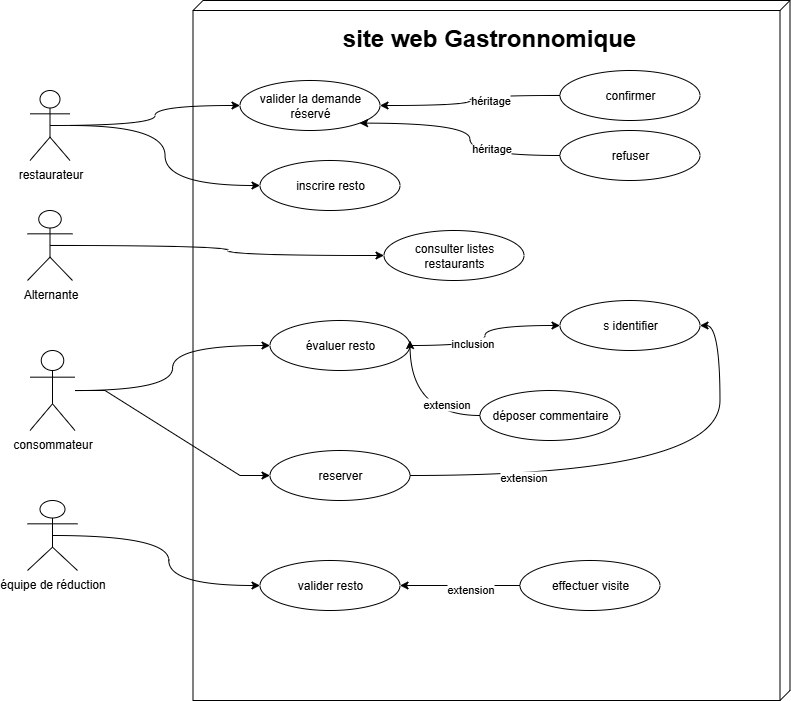

The diagram above was exported from draw.io. Its source (the exported page's mxGraphModel, read from the mxfile embedded in the PNG):
<mxGraphModel dx="2334" dy="661" grid="1" gridSize="10" guides="1" tooltips="1" connect="1" arrows="1" fold="1" page="1" pageScale="1" pageWidth="827" pageHeight="1169" math="0" shadow="0">
  <root>
    <mxCell id="0" />
    <mxCell id="1" parent="0" />
    <mxCell id="MVAtWiTfJZWmfts7WWSi-20" value="" style="verticalAlign=top;align=left;spacingTop=8;spacingLeft=2;spacingRight=12;shape=cube;size=10;direction=south;fontStyle=4;html=1;whiteSpace=wrap;" parent="1" vertex="1">
      <mxGeometry x="-154.5" y="200" width="597" height="700" as="geometry" />
    </mxCell>
    <mxCell id="MVAtWiTfJZWmfts7WWSi-45" style="edgeStyle=orthogonalEdgeStyle;rounded=0;orthogonalLoop=1;jettySize=auto;html=1;exitX=0.5;exitY=0.5;exitDx=0;exitDy=0;exitPerimeter=0;entryX=0;entryY=0.5;entryDx=0;entryDy=0;curved=1;" parent="1" source="MVAtWiTfJZWmfts7WWSi-1" target="MVAtWiTfJZWmfts7WWSi-27" edge="1">
      <mxGeometry relative="1" as="geometry" />
    </mxCell>
    <mxCell id="MVAtWiTfJZWmfts7WWSi-47" style="edgeStyle=orthogonalEdgeStyle;rounded=0;orthogonalLoop=1;jettySize=auto;html=1;entryX=0;entryY=0.5;entryDx=0;entryDy=0;curved=1;" parent="1" source="MVAtWiTfJZWmfts7WWSi-1" target="MVAtWiTfJZWmfts7WWSi-36" edge="1">
      <mxGeometry relative="1" as="geometry">
        <mxPoint x="-187.5" y="380" as="targetPoint" />
      </mxGeometry>
    </mxCell>
    <mxCell id="MVAtWiTfJZWmfts7WWSi-1" value="restaurateur" style="shape=umlActor;verticalLabelPosition=bottom;verticalAlign=top;html=1;outlineConnect=0;" parent="1" vertex="1">
      <mxGeometry x="-317.5" y="290" width="40" height="70" as="geometry" />
    </mxCell>
    <mxCell id="MVAtWiTfJZWmfts7WWSi-50" style="edgeStyle=orthogonalEdgeStyle;rounded=0;orthogonalLoop=1;jettySize=auto;html=1;exitX=0.5;exitY=0.5;exitDx=0;exitDy=0;exitPerimeter=0;curved=1;" parent="1" source="MVAtWiTfJZWmfts7WWSi-2" target="MVAtWiTfJZWmfts7WWSi-39" edge="1">
      <mxGeometry relative="1" as="geometry" />
    </mxCell>
    <mxCell id="MVAtWiTfJZWmfts7WWSi-2" value="Alternante" style="shape=umlActor;verticalLabelPosition=bottom;verticalAlign=top;html=1;outlineConnect=0;" parent="1" vertex="1">
      <mxGeometry x="-320" y="410" width="45" height="70" as="geometry" />
    </mxCell>
    <mxCell id="MVAtWiTfJZWmfts7WWSi-53" style="edgeStyle=entityRelationEdgeStyle;rounded=0;orthogonalLoop=1;jettySize=auto;html=1;" parent="1" source="MVAtWiTfJZWmfts7WWSi-7" target="MVAtWiTfJZWmfts7WWSi-41" edge="1">
      <mxGeometry relative="1" as="geometry" />
    </mxCell>
    <mxCell id="MVAtWiTfJZWmfts7WWSi-66" style="edgeStyle=orthogonalEdgeStyle;rounded=0;orthogonalLoop=1;jettySize=auto;html=1;entryX=0;entryY=0.5;entryDx=0;entryDy=0;curved=1;" parent="1" source="MVAtWiTfJZWmfts7WWSi-7" target="MVAtWiTfJZWmfts7WWSi-33" edge="1">
      <mxGeometry relative="1" as="geometry" />
    </mxCell>
    <mxCell id="MVAtWiTfJZWmfts7WWSi-7" value="consommateur" style="shape=umlActor;verticalLabelPosition=bottom;verticalAlign=top;html=1;outlineConnect=0;" parent="1" vertex="1">
      <mxGeometry x="-317.5" y="550" width="45" height="80" as="geometry" />
    </mxCell>
    <mxCell id="MVAtWiTfJZWmfts7WWSi-65" style="edgeStyle=orthogonalEdgeStyle;rounded=0;orthogonalLoop=1;jettySize=auto;html=1;exitX=0.5;exitY=0.5;exitDx=0;exitDy=0;exitPerimeter=0;entryX=0;entryY=0.5;entryDx=0;entryDy=0;curved=1;" parent="1" source="MVAtWiTfJZWmfts7WWSi-8" target="MVAtWiTfJZWmfts7WWSi-42" edge="1">
      <mxGeometry relative="1" as="geometry" />
    </mxCell>
    <mxCell id="MVAtWiTfJZWmfts7WWSi-8" value="équipe de réduction" style="shape=umlActor;verticalLabelPosition=bottom;verticalAlign=top;html=1;outlineConnect=0;" parent="1" vertex="1">
      <mxGeometry x="-320" y="700" width="50" height="70" as="geometry" />
    </mxCell>
    <mxCell id="MVAtWiTfJZWmfts7WWSi-24" value="&lt;b&gt;&lt;font style=&quot;font-size: 24px;&quot;&gt;site web Gastronnomique&lt;/font&gt;&lt;/b&gt;" style="text;html=1;align=center;verticalAlign=middle;whiteSpace=wrap;rounded=0;" parent="1" vertex="1">
      <mxGeometry x="-17.5" y="210" width="320" height="55" as="geometry" />
    </mxCell>
    <mxCell id="MVAtWiTfJZWmfts7WWSi-27" value="valider la demande réservé" style="ellipse;whiteSpace=wrap;html=1;strokeColor=light-dark(#000000,#FBF4FF);fillColor=light-dark(#FFFFFF,#2A34FF);" parent="1" vertex="1">
      <mxGeometry x="-107.5" y="280" width="140" height="50" as="geometry" />
    </mxCell>
    <mxCell id="MVAtWiTfJZWmfts7WWSi-43" style="edgeStyle=orthogonalEdgeStyle;rounded=0;orthogonalLoop=1;jettySize=auto;html=1;exitX=0;exitY=0.5;exitDx=0;exitDy=0;curved=1;fillColor=light-dark(#FFFFFF,#2A34FF);" parent="1" source="MVAtWiTfJZWmfts7WWSi-32" target="MVAtWiTfJZWmfts7WWSi-27" edge="1">
      <mxGeometry relative="1" as="geometry" />
    </mxCell>
    <mxCell id="MVAtWiTfJZWmfts7WWSi-72" value="héritage" style="edgeLabel;html=1;align=center;verticalAlign=middle;resizable=0;points=[];" parent="MVAtWiTfJZWmfts7WWSi-43" vertex="1" connectable="0">
      <mxGeometry x="-0.2585" y="4" relative="1" as="geometry">
        <mxPoint as="offset" />
      </mxGeometry>
    </mxCell>
    <mxCell id="MVAtWiTfJZWmfts7WWSi-32" value="confirmer" style="ellipse;whiteSpace=wrap;html=1;fillColor=light-dark(#FFFFFF,#2A34FF);strokeColor=light-dark(#000000,#FAF4FF);" parent="1" vertex="1">
      <mxGeometry x="212.5" y="270" width="140" height="50" as="geometry" />
    </mxCell>
    <mxCell id="MVAtWiTfJZWmfts7WWSi-54" style="edgeStyle=orthogonalEdgeStyle;rounded=0;orthogonalLoop=1;jettySize=auto;html=1;exitX=1;exitY=0.5;exitDx=0;exitDy=0;curved=1;fillColor=light-dark(transparent,#FF35F5);" parent="1" source="MVAtWiTfJZWmfts7WWSi-33" target="MVAtWiTfJZWmfts7WWSi-37" edge="1">
      <mxGeometry relative="1" as="geometry" />
    </mxCell>
    <mxCell id="MVAtWiTfJZWmfts7WWSi-74" value="inclusion" style="edgeLabel;html=1;align=center;verticalAlign=middle;resizable=0;points=[];" parent="MVAtWiTfJZWmfts7WWSi-54" vertex="1" connectable="0">
      <mxGeometry x="-0.2732" y="3" relative="1" as="geometry">
        <mxPoint as="offset" />
      </mxGeometry>
    </mxCell>
    <mxCell id="MVAtWiTfJZWmfts7WWSi-33" value="évaluer resto" style="ellipse;whiteSpace=wrap;html=1;fillColor=light-dark(transparent,#FF35F5);" parent="1" vertex="1">
      <mxGeometry x="-77.5" y="520" width="140" height="50" as="geometry" />
    </mxCell>
    <mxCell id="MVAtWiTfJZWmfts7WWSi-44" style="edgeStyle=orthogonalEdgeStyle;rounded=0;orthogonalLoop=1;jettySize=auto;html=1;exitX=0;exitY=0.5;exitDx=0;exitDy=0;entryX=1;entryY=1;entryDx=0;entryDy=0;curved=1;fillColor=light-dark(#FFFFFF,#2A34FF);" parent="1" source="MVAtWiTfJZWmfts7WWSi-34" target="MVAtWiTfJZWmfts7WWSi-27" edge="1">
      <mxGeometry relative="1" as="geometry" />
    </mxCell>
    <mxCell id="MVAtWiTfJZWmfts7WWSi-73" value="héritage" style="edgeLabel;html=1;align=center;verticalAlign=middle;resizable=0;points=[];" parent="MVAtWiTfJZWmfts7WWSi-44" vertex="1" connectable="0">
      <mxGeometry x="-0.4033" y="-8" relative="1" as="geometry">
        <mxPoint as="offset" />
      </mxGeometry>
    </mxCell>
    <mxCell id="MVAtWiTfJZWmfts7WWSi-34" value="refuser" style="ellipse;whiteSpace=wrap;html=1;fillColor=light-dark(#FFFFFF,#2A34FF);" parent="1" vertex="1">
      <mxGeometry x="212.5" y="330" width="140" height="50" as="geometry" />
    </mxCell>
    <mxCell id="MVAtWiTfJZWmfts7WWSi-36" value="inscrire resto" style="ellipse;whiteSpace=wrap;html=1;fillColor=light-dark(#FFFFFF,#2A34FF);" parent="1" vertex="1">
      <mxGeometry x="-87.5" y="360" width="140" height="50" as="geometry" />
    </mxCell>
    <mxCell id="MVAtWiTfJZWmfts7WWSi-37" value="s identifier" style="ellipse;whiteSpace=wrap;html=1;fillColor=light-dark(transparent,#FF35F5);" parent="1" vertex="1">
      <mxGeometry x="212.5" y="500" width="140" height="50" as="geometry" />
    </mxCell>
    <mxCell id="MVAtWiTfJZWmfts7WWSi-55" style="edgeStyle=orthogonalEdgeStyle;rounded=0;orthogonalLoop=1;jettySize=auto;html=1;exitX=0;exitY=0.5;exitDx=0;exitDy=0;curved=1;fillColor=light-dark(transparent,#FF35F5);" parent="1" source="MVAtWiTfJZWmfts7WWSi-38" edge="1">
      <mxGeometry relative="1" as="geometry">
        <mxPoint x="62.5" y="540" as="targetPoint" />
      </mxGeometry>
    </mxCell>
    <mxCell id="MVAtWiTfJZWmfts7WWSi-75" value="extension" style="edgeLabel;html=1;align=center;verticalAlign=middle;resizable=0;points=[];" parent="MVAtWiTfJZWmfts7WWSi-55" vertex="1" connectable="0">
      <mxGeometry x="-0.5262" y="-12" relative="1" as="geometry">
        <mxPoint as="offset" />
      </mxGeometry>
    </mxCell>
    <mxCell id="MVAtWiTfJZWmfts7WWSi-38" value="déposer commentaire" style="ellipse;whiteSpace=wrap;html=1;fillColor=light-dark(transparent,#FF35F5);" parent="1" vertex="1">
      <mxGeometry x="132.5" y="590" width="140" height="50" as="geometry" />
    </mxCell>
    <mxCell id="MVAtWiTfJZWmfts7WWSi-39" value="consulter listes restaurants" style="ellipse;whiteSpace=wrap;html=1;fillColor=light-dark(#FFFFFF,#FF37A0);" parent="1" vertex="1">
      <mxGeometry x="36.5" y="430" width="140" height="50" as="geometry" />
    </mxCell>
    <mxCell id="MVAtWiTfJZWmfts7WWSi-68" style="edgeStyle=orthogonalEdgeStyle;rounded=0;orthogonalLoop=1;jettySize=auto;html=1;entryX=1;entryY=0.5;entryDx=0;entryDy=0;curved=1;fillColor=light-dark(transparent,#FF35F5);" parent="1" source="MVAtWiTfJZWmfts7WWSi-41" target="MVAtWiTfJZWmfts7WWSi-37" edge="1">
      <mxGeometry relative="1" as="geometry" />
    </mxCell>
    <mxCell id="MVAtWiTfJZWmfts7WWSi-76" value="extension" style="edgeLabel;html=1;align=center;verticalAlign=middle;resizable=0;points=[];" parent="MVAtWiTfJZWmfts7WWSi-68" vertex="1" connectable="0">
      <mxGeometry x="-0.5296" y="-1" relative="1" as="geometry">
        <mxPoint as="offset" />
      </mxGeometry>
    </mxCell>
    <mxCell id="MVAtWiTfJZWmfts7WWSi-41" value="reserver" style="ellipse;whiteSpace=wrap;html=1;fillColor=light-dark(transparent,#FF35F5);" parent="1" vertex="1">
      <mxGeometry x="-77.5" y="650" width="140" height="50" as="geometry" />
    </mxCell>
    <mxCell id="MVAtWiTfJZWmfts7WWSi-69" style="edgeStyle=orthogonalEdgeStyle;rounded=0;orthogonalLoop=1;jettySize=auto;html=1;exitX=0.5;exitY=1;exitDx=0;exitDy=0;fillColor=light-dark(#FFFFFF,#2A34FF);" parent="1" source="MVAtWiTfJZWmfts7WWSi-36" target="MVAtWiTfJZWmfts7WWSi-36" edge="1">
      <mxGeometry relative="1" as="geometry" />
    </mxCell>
    <mxCell id="MVAtWiTfJZWmfts7WWSi-63" style="edgeStyle=orthogonalEdgeStyle;rounded=0;orthogonalLoop=1;jettySize=auto;html=1;fillColor=light-dark(#FFFFFF,transparent);shadow=0;strokeColor=light-dark(#000000,#F7FF55);" parent="1" source="MVAtWiTfJZWmfts7WWSi-40" target="MVAtWiTfJZWmfts7WWSi-42" edge="1">
      <mxGeometry relative="1" as="geometry" />
    </mxCell>
    <mxCell id="MVAtWiTfJZWmfts7WWSi-77" value="extension" style="edgeLabel;html=1;align=center;verticalAlign=middle;resizable=0;points=[];fillColor=light-dark(#FFFFFF,transparent);shadow=0;strokeColor=light-dark(#000000,#F7FF55);" parent="MVAtWiTfJZWmfts7WWSi-63" vertex="1" connectable="0">
      <mxGeometry x="-0.1593" y="3" relative="1" as="geometry">
        <mxPoint as="offset" />
      </mxGeometry>
    </mxCell>
    <mxCell id="MVAtWiTfJZWmfts7WWSi-40" value="effectuer visite" style="ellipse;whiteSpace=wrap;html=1;fillColor=light-dark(#FFFFFF,transparent);shadow=0;strokeColor=light-dark(#000000,#F7FF55);" parent="1" vertex="1">
      <mxGeometry x="172.5" y="760" width="140" height="50" as="geometry" />
    </mxCell>
    <mxCell id="MVAtWiTfJZWmfts7WWSi-42" value="valider resto" style="ellipse;whiteSpace=wrap;html=1;fillColor=light-dark(#FFFFFF,transparent);shadow=0;strokeColor=light-dark(#000000,#F7FF55);" parent="1" vertex="1">
      <mxGeometry x="-87.5" y="760" width="140" height="50" as="geometry" />
    </mxCell>
  </root>
</mxGraphModel>